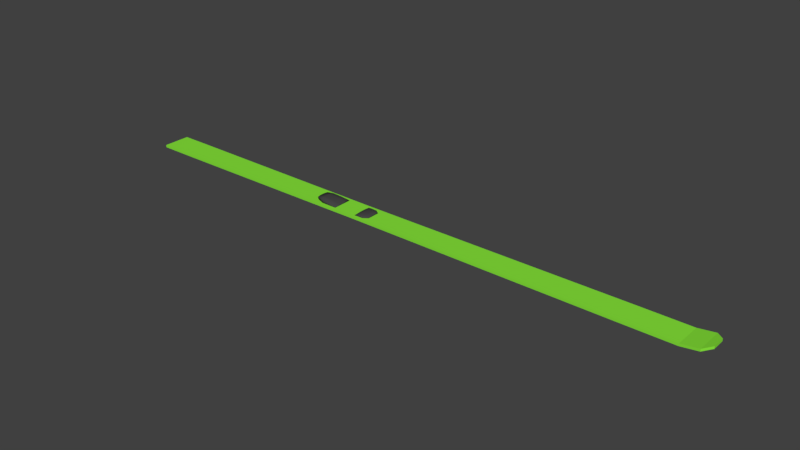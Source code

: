 # Source: ski.blend  (saved by Blender 2.79.0; exported with 4.5.12 LTS)
import bpy
from mathutils import Matrix  # noqa: F401  (used for matrix-valued properties, if any)

bpy.ops.wm.read_factory_settings(use_empty=True)
scene = bpy.context.scene
scene.name = 'Scene'

# ---- collections
col_collection_1 = bpy.data.collections.new('Collection 1'); scene.collection.children.link(col_collection_1)

# ---- materials (node trees are filled in below, after node groups)
mat_binding = bpy.data.materials.new('Binding')
mat_binding.alpha_threshold = 0.0
mat_binding.use_transparent_shadow = False
mat_binding.diffuse_color = (0.06072, 0.06072, 0.06072, 1.0)
mat_binding.roughness = 0.5
mat_binding.line_color = (0.0, 0.0, 0.0, 1.0)
mat_ski = bpy.data.materials.new('Ski')
mat_ski.alpha_threshold = 0.0
mat_ski.use_transparent_shadow = False
mat_ski.diffuse_color = (0.2457, 0.8, 0.04274, 1.0)
mat_ski.roughness = 0.5

# ---- material node trees

# ---- world
world_world = bpy.data.worlds.new('World'); scene.world = world_world
world_world.color = (0.05088, 0.05088, 0.05088)
world_world.use_sun_shadow = False
world_world.sun_shadow_jitter_overblur = 0.0
world_world.cycles.sampling_method = 'MANUAL'

# ---- meshes
me_cube_002 = bpy.data.meshes.new('Cube.002')
me_cube_002.from_pydata([(0.03982, 0.02673, 0.005), (0.03982, -0.02673, 0.005), (-0.05991, 0.04095, 0.005), (-0.05991, -0.04095, 0.005), (0.03549, 0.03388, 0.01911), (0.03549, -0.01963, 0.01911), (-0.05213, 0.03449, 0.008329), (-0.05213, -0.03449, 0.008329), (0.0068, 0.04025, 0.005), (-0.02689, 0.04077, 0.005), (0.006799, -0.04025, 0.005), (-0.02689, -0.04077, 0.005), (0.01013, 0.04034, 0.02008), (-0.02633, 0.03915, 0.01437), (0.01013, -0.02609, 0.02008), (-0.02633, -0.03267, 0.01437), (0.03999, 0.01331, 0.005), (0.03999, -0.01331, 0.005), (-0.06008, 0.01383, 0.005), (-0.06008, -0.01383, 0.005), (0.03751, 0.01815, 0.02008), (0.03751, -0.003894, 0.02008), (-0.05416, 0.01372, 0.009293), (-0.05416, -0.01372, 0.009293), (0.01016, 0.0206, 0.02297), (0.01016, -0.006347, 0.02297), (-0.02636, 0.01689, 0.01726), (-0.02636, -0.01041, 0.01726), (0.0068, -0.01362, 0.005), (0.0068, 0.01362, 0.005), (-0.02689, -0.01373, 0.005), (-0.02689, 0.01373, 0.005)], [], [(30, 11, 3, 19), (27, 23, 7, 15), (10, 1, 5, 14), (16, 0, 4, 20), (19, 3, 7, 23), (9, 2, 6, 13), (0, 8, 12, 4), (8, 9, 13, 12), (3, 11, 15, 7), (11, 10, 14, 15), (21, 25, 14, 5), (25, 27, 15, 14), (17, 1, 10, 28), (28, 10, 11, 30), (8, 29, 31, 9), (29, 28, 30, 31), (0, 16, 29, 8), (16, 17, 28, 29), (12, 13, 26, 24), (24, 26, 27, 25), (4, 12, 24, 20), (20, 24, 25, 21), (2, 18, 22, 6), (18, 19, 23, 22), (1, 17, 21, 5), (17, 16, 20, 21), (13, 6, 22, 26), (26, 22, 23, 27), (9, 31, 18, 2), (31, 30, 19, 18)])
me_cube_002.polygons.foreach_set('use_smooth', [True] * 30)
_ca = me_cube_002.color_attributes.new('Col', 'BYTE_COLOR', 'CORNER')
_ca.data.foreach_set('color', [1.0, 1.0, 1.0, 1.0, 1.0, 1.0, 1.0, 1.0, 1.0, 1.0, 1.0, 1.0, 1.0, 1.0, 1.0, 1.0, 1.0, 1.0, 1.0, 1.0, 1.0, 1.0, 1.0, 1.0, 1.0, 1.0, 1.0, 1.0, 1.0, 1.0, 1.0, 1.0, 1.0, 1.0, 1.0, 1.0, 1.0, 1.0, 1.0, 1.0, 1.0, 1.0, 1.0, 1.0, 1.0, 1.0, 1.0, 1.0, 1.0, 1.0, 1.0, 1.0, 1.0, 1.0, 1.0, 1.0, 1.0, 1.0, 1.0, 1.0, 1.0, 1.0, 1.0, 1.0, 1.0, 1.0, 1.0, 1.0, 1.0, 1.0, 1.0, 1.0, 1.0, 1.0, 1.0, 1.0, 1.0, 1.0, 1.0, 1.0, 1.0, 1.0, 1.0, 1.0, 1.0, 1.0, 1.0, 1.0, 1.0, 1.0, 1.0, 1.0, 1.0, 1.0, 1.0, 1.0, 1.0, 1.0, 1.0, 1.0, 1.0, 1.0, 1.0, 1.0, 1.0, 1.0, 1.0, 1.0, 1.0, 1.0, 1.0, 1.0, 1.0, 1.0, 1.0, 1.0, 1.0, 1.0, 1.0, 1.0, 1.0, 1.0, 1.0, 1.0, 1.0, 1.0, 1.0, 1.0, 1.0, 1.0, 1.0, 1.0, 1.0, 1.0, 1.0, 1.0, 1.0, 1.0, 1.0, 1.0, 1.0, 1.0, 1.0, 1.0, 1.0, 1.0, 1.0, 1.0, 1.0, 1.0, 1.0, 1.0, 1.0, 1.0, 1.0, 1.0, 1.0, 1.0, 1.0, 1.0, 1.0, 1.0, 1.0, 1.0, 1.0, 1.0, 1.0, 1.0, 1.0, 1.0, 1.0, 1.0, 1.0, 1.0, 1.0, 1.0, 1.0, 1.0, 1.0, 1.0, 1.0, 1.0, 1.0, 1.0, 1.0, 1.0, 1.0, 1.0, 1.0, 1.0, 1.0, 1.0, 1.0, 1.0, 1.0, 1.0, 1.0, 1.0, 1.0, 1.0, 1.0, 1.0, 1.0, 1.0, 1.0, 1.0, 1.0, 1.0, 1.0, 1.0, 1.0, 1.0, 1.0, 1.0, 1.0, 1.0, 1.0, 1.0, 1.0, 1.0, 1.0, 1.0, 1.0, 1.0, 1.0, 1.0, 1.0, 1.0, 1.0, 1.0, 1.0, 1.0, 1.0, 1.0, 1.0, 1.0, 1.0, 1.0, 1.0, 1.0, 1.0, 1.0, 1.0, 1.0, 1.0, 1.0, 1.0, 1.0, 1.0, 1.0, 1.0, 1.0, 1.0, 1.0, 1.0, 1.0, 1.0, 1.0, 1.0, 1.0, 1.0, 1.0, 1.0, 1.0, 1.0, 1.0, 1.0, 1.0, 1.0, 1.0, 1.0, 1.0, 1.0, 1.0, 1.0, 1.0, 1.0, 1.0, 1.0, 1.0, 1.0, 1.0, 1.0, 1.0, 1.0, 1.0, 1.0, 1.0, 1.0, 1.0, 1.0, 1.0, 1.0, 1.0, 1.0, 1.0, 1.0, 1.0, 1.0, 1.0, 1.0, 1.0, 1.0, 1.0, 1.0, 1.0, 1.0, 1.0, 1.0, 1.0, 1.0, 1.0, 1.0, 1.0, 1.0, 1.0, 1.0, 1.0, 1.0, 1.0, 1.0, 1.0, 1.0, 1.0, 1.0, 1.0, 1.0, 1.0, 1.0, 1.0, 1.0, 1.0, 1.0, 1.0, 1.0, 1.0, 1.0, 1.0, 1.0, 1.0, 1.0, 1.0, 1.0, 1.0, 1.0, 1.0, 1.0, 1.0, 1.0, 1.0, 1.0, 1.0, 1.0, 1.0, 1.0, 1.0, 1.0, 1.0, 1.0, 1.0, 1.0, 1.0, 1.0, 1.0, 1.0, 1.0, 1.0, 1.0, 1.0, 1.0, 1.0, 1.0, 1.0, 1.0, 1.0, 1.0, 1.0, 1.0, 1.0, 1.0, 1.0, 1.0, 1.0, 1.0, 1.0, 1.0, 1.0, 1.0, 1.0, 1.0, 1.0, 1.0, 1.0, 1.0, 1.0, 1.0, 1.0, 1.0, 1.0, 1.0, 1.0, 1.0, 1.0, 1.0, 1.0, 1.0, 1.0, 1.0, 1.0, 1.0, 1.0, 1.0, 1.0, 1.0, 1.0, 1.0, 1.0, 1.0, 1.0, 1.0, 1.0, 1.0, 1.0, 1.0, 1.0, 1.0, 1.0, 1.0, 1.0, 1.0, 1.0, 1.0, 1.0, 1.0, 1.0, 1.0, 1.0, 1.0, 1.0, 1.0, 1.0, 1.0, 1.0, 1.0, 1.0, 1.0, 1.0, 1.0, 1.0, 1.0, 1.0, 1.0, 1.0, 1.0, 1.0, 1.0, 1.0, 1.0, 1.0, 1.0, 1.0, 1.0, 1.0, 1.0, 1.0, 1.0, 1.0, 1.0, 1.0, 1.0, 1.0, 1.0, 1.0, 1.0, 1.0, 1.0, 1.0, 1.0, 1.0, 1.0])
me_cube_002.materials.append(mat_binding)
me_cube_002.use_remesh_preserve_volume = False
me_cube_002.use_remesh_preserve_attributes = False
me_cube_002.use_mirror_vertex_groups = False
me_cube_002.update()
me_cube_001 = bpy.data.meshes.new('Cube.001')
me_cube_001.from_pydata([(0.01893, 0.02673, 0.005), (0.01893, -0.02673, 0.005), (-0.03902, 0.04095, 0.005), (-0.03902, -0.04095, 0.005), (0.01441, 0.02675, 0.008329), (0.01441, -0.02675, 0.008329), (-0.0345, 0.03449, 0.008329), (-0.0345, -0.03449, 0.008329), (-0.0002575, 0.04025, 0.005), (-0.01983, 0.04077, 0.005), (-0.000258, -0.04025, 0.005), (-0.01983, -0.04077, 0.005), (-0.0003271, 0.03321, 0.009293), (-0.01976, 0.03591, 0.009293), (-0.0003275, -0.03321, 0.009293), (-0.01976, -0.03591, 0.009293), (0.01902, 0.01331, 0.005), (0.01902, -0.01331, 0.005), (-0.03911, 0.01383, 0.005), (-0.03911, -0.01383, 0.005), (0.01558, 0.01102, 0.009293), (0.01558, -0.01102, 0.009293), (-0.03567, 0.01372, 0.009293), (-0.03567, -0.01372, 0.009293), (-0.0003098, 0.01347, 0.01218), (-0.00031, -0.01347, 0.01218), (-0.01978, 0.01365, 0.01218), (-0.01978, -0.01365, 0.01218), (-0.0002579, -0.01362, 0.005), (-0.0002577, 0.01362, 0.005), (-0.01983, -0.01373, 0.005), (-0.01983, 0.01373, 0.005)], [], [(30, 11, 3, 19), (27, 23, 7, 15), (10, 1, 5, 14), (16, 0, 4, 20), (19, 3, 7, 23), (9, 2, 6, 13), (0, 8, 12, 4), (8, 9, 13, 12), (3, 11, 15, 7), (11, 10, 14, 15), (21, 25, 14, 5), (25, 27, 15, 14), (17, 1, 10, 28), (28, 10, 11, 30), (8, 29, 31, 9), (29, 28, 30, 31), (0, 16, 29, 8), (16, 17, 28, 29), (12, 13, 26, 24), (24, 26, 27, 25), (4, 12, 24, 20), (20, 24, 25, 21), (2, 18, 22, 6), (18, 19, 23, 22), (1, 17, 21, 5), (17, 16, 20, 21), (13, 6, 22, 26), (26, 22, 23, 27), (9, 31, 18, 2), (31, 30, 19, 18)])
me_cube_001.polygons.foreach_set('use_smooth', [True] * 30)
_ca = me_cube_001.color_attributes.new('Col', 'BYTE_COLOR', 'CORNER')
_ca.data.foreach_set('color', [1.0, 1.0, 1.0, 1.0, 1.0, 1.0, 1.0, 1.0, 1.0, 1.0, 1.0, 1.0, 1.0, 1.0, 1.0, 1.0, 1.0, 1.0, 1.0, 1.0, 1.0, 1.0, 1.0, 1.0, 1.0, 1.0, 1.0, 1.0, 1.0, 1.0, 1.0, 1.0, 1.0, 1.0, 1.0, 1.0, 1.0, 1.0, 1.0, 1.0, 1.0, 1.0, 1.0, 1.0, 1.0, 1.0, 1.0, 1.0, 1.0, 1.0, 1.0, 1.0, 1.0, 1.0, 1.0, 1.0, 1.0, 1.0, 1.0, 1.0, 1.0, 1.0, 1.0, 1.0, 1.0, 1.0, 1.0, 1.0, 1.0, 1.0, 1.0, 1.0, 1.0, 1.0, 1.0, 1.0, 1.0, 1.0, 1.0, 1.0, 1.0, 1.0, 1.0, 1.0, 1.0, 1.0, 1.0, 1.0, 1.0, 1.0, 1.0, 1.0, 1.0, 1.0, 1.0, 1.0, 1.0, 1.0, 1.0, 1.0, 1.0, 1.0, 1.0, 1.0, 1.0, 1.0, 1.0, 1.0, 1.0, 1.0, 1.0, 1.0, 1.0, 1.0, 1.0, 1.0, 1.0, 1.0, 1.0, 1.0, 1.0, 1.0, 1.0, 1.0, 1.0, 1.0, 1.0, 1.0, 1.0, 1.0, 1.0, 1.0, 1.0, 1.0, 1.0, 1.0, 1.0, 1.0, 1.0, 1.0, 1.0, 1.0, 1.0, 1.0, 1.0, 1.0, 1.0, 1.0, 1.0, 1.0, 1.0, 1.0, 1.0, 1.0, 1.0, 1.0, 1.0, 1.0, 1.0, 1.0, 1.0, 1.0, 1.0, 1.0, 1.0, 1.0, 1.0, 1.0, 1.0, 1.0, 1.0, 1.0, 1.0, 1.0, 1.0, 1.0, 1.0, 1.0, 1.0, 1.0, 1.0, 1.0, 1.0, 1.0, 1.0, 1.0, 1.0, 1.0, 1.0, 1.0, 1.0, 1.0, 1.0, 1.0, 1.0, 1.0, 1.0, 1.0, 1.0, 1.0, 1.0, 1.0, 1.0, 1.0, 1.0, 1.0, 1.0, 1.0, 1.0, 1.0, 1.0, 1.0, 1.0, 1.0, 1.0, 1.0, 1.0, 1.0, 1.0, 1.0, 1.0, 1.0, 1.0, 1.0, 1.0, 1.0, 1.0, 1.0, 1.0, 1.0, 1.0, 1.0, 1.0, 1.0, 1.0, 1.0, 1.0, 1.0, 1.0, 1.0, 1.0, 1.0, 1.0, 1.0, 1.0, 1.0, 1.0, 1.0, 1.0, 1.0, 1.0, 1.0, 1.0, 1.0, 1.0, 1.0, 1.0, 1.0, 1.0, 1.0, 1.0, 1.0, 1.0, 1.0, 1.0, 1.0, 1.0, 1.0, 1.0, 1.0, 1.0, 1.0, 1.0, 1.0, 1.0, 1.0, 1.0, 1.0, 1.0, 1.0, 1.0, 1.0, 1.0, 1.0, 1.0, 1.0, 1.0, 1.0, 1.0, 1.0, 1.0, 1.0, 1.0, 1.0, 1.0, 1.0, 1.0, 1.0, 1.0, 1.0, 1.0, 1.0, 1.0, 1.0, 1.0, 1.0, 1.0, 1.0, 1.0, 1.0, 1.0, 1.0, 1.0, 1.0, 1.0, 1.0, 1.0, 1.0, 1.0, 1.0, 1.0, 1.0, 1.0, 1.0, 1.0, 1.0, 1.0, 1.0, 1.0, 1.0, 1.0, 1.0, 1.0, 1.0, 1.0, 1.0, 1.0, 1.0, 1.0, 1.0, 1.0, 1.0, 1.0, 1.0, 1.0, 1.0, 1.0, 1.0, 1.0, 1.0, 1.0, 1.0, 1.0, 1.0, 1.0, 1.0, 1.0, 1.0, 1.0, 1.0, 1.0, 1.0, 1.0, 1.0, 1.0, 1.0, 1.0, 1.0, 1.0, 1.0, 1.0, 1.0, 1.0, 1.0, 1.0, 1.0, 1.0, 1.0, 1.0, 1.0, 1.0, 1.0, 1.0, 1.0, 1.0, 1.0, 1.0, 1.0, 1.0, 1.0, 1.0, 1.0, 1.0, 1.0, 1.0, 1.0, 1.0, 1.0, 1.0, 1.0, 1.0, 1.0, 1.0, 1.0, 1.0, 1.0, 1.0, 1.0, 1.0, 1.0, 1.0, 1.0, 1.0, 1.0, 1.0, 1.0, 1.0, 1.0, 1.0, 1.0, 1.0, 1.0, 1.0, 1.0, 1.0, 1.0, 1.0, 1.0, 1.0, 1.0, 1.0, 1.0, 1.0, 1.0, 1.0, 1.0, 1.0, 1.0, 1.0, 1.0, 1.0, 1.0, 1.0, 1.0, 1.0, 1.0, 1.0, 1.0, 1.0, 1.0, 1.0, 1.0, 1.0, 1.0, 1.0, 1.0, 1.0, 1.0, 1.0, 1.0, 1.0, 1.0, 1.0, 1.0, 1.0, 1.0, 1.0, 1.0, 1.0, 1.0, 1.0, 1.0, 1.0, 1.0, 1.0, 1.0, 1.0, 1.0, 1.0, 1.0])
me_cube_001.materials.append(mat_binding)
me_cube_001.use_remesh_preserve_volume = False
me_cube_001.use_remesh_preserve_attributes = False
me_cube_001.use_mirror_vertex_groups = False
me_cube_001.update()
me_cube = bpy.data.meshes.new('Cube')
me_cube.from_pydata([(1.425, 0.0275, 0.012), (1.425, -0.0275, 0.012), (-1.075, -0.0575, -0.005), (-1.075, 0.0575, -0.005), (1.425, 0.0275, 0.022), (1.425, -0.0275, 0.022), (-1.075, -0.0575, 0.005), (-1.075, 0.0575, 0.005), (1.395, 0.0575, 0.005), (1.395, -0.0575, 0.005), (1.395, 0.0575, 0.015), (1.395, -0.0575, 0.015), (1.125, 0.0575, -0.005), (1.125, -0.0575, -0.005), (1.125, 0.0575, 0.005), (1.125, -0.0575, 0.005), (-0.925, 0.0575, -0.005), (-0.925, -0.0575, -0.005), (-0.925, 0.0575, 0.005), (-0.925, -0.0575, 0.005), (2.98e-07, 0.0525, -0.005), (-1.788e-07, -0.0525, -0.005), (2.98e-07, 0.0525, 0.005), (-4.172e-07, -0.0525, 0.005), (1.325, 0.0575, -0.005), (1.325, -0.0575, -0.005), (1.325, 0.0575, 0.005), (1.325, -0.0575, 0.005), (-0.4625, 0.055, -0.005), (-0.4625, -0.055, -0.005), (-0.4625, 0.055, 0.005), (-0.4625, -0.055, 0.005), (-0.2312, 0.05375, -0.005), (-0.2313, -0.05375, -0.005), (-0.2312, 0.05375, 0.005), (-0.2313, -0.05375, 0.005), (-0.6937, 0.05625, -0.005), (-0.6938, -0.05625, -0.005), (-0.6937, 0.05625, 0.005), (-0.6938, -0.05625, 0.005), (0.5625, 0.055, -0.005), (0.5625, -0.055, -0.005), (0.5625, 0.055, 0.005), (0.5625, -0.055, 0.005), (0.8438, 0.05625, -0.005), (0.8437, -0.05625, -0.005), (0.8438, 0.05625, 0.005), (0.8437, -0.05625, 0.005), (0.2813, 0.05375, -0.005), (0.2812, -0.05375, -0.005), (0.2813, 0.05375, 0.005), (0.2812, -0.05375, 0.005), (1.425, 0.0275, 0.022), (1.425, -0.0275, 0.022), (1.395, 0.0575, 0.015), (1.395, -0.0575, 0.015)], [], [(16, 17, 2, 3), (18, 7, 6, 19), (17, 19, 6, 2), (2, 6, 7, 3), (18, 16, 3, 7), (4, 0, 8, 10), (10, 11, 55, 54), (0, 1, 9, 8), (26, 24, 12, 14), (25, 27, 15, 13), (26, 14, 15, 27), (24, 25, 13, 12), (38, 36, 16, 18), (37, 39, 19, 17), (38, 18, 19, 39), (36, 37, 17, 16), (48, 49, 21, 20), (50, 22, 23, 51), (49, 51, 23, 21), (50, 48, 20, 22), (8, 9, 25, 24), (9, 11, 27, 25), (10, 8, 24, 26), (32, 33, 29, 28), (34, 30, 31, 35), (33, 35, 31, 29), (34, 32, 28, 30), (22, 20, 32, 34), (21, 23, 35, 33), (22, 34, 35, 23), (20, 21, 33, 32), (28, 29, 37, 36), (30, 38, 39, 31), (29, 31, 39, 37), (30, 28, 36, 38), (46, 44, 40, 42), (45, 47, 43, 41), (46, 42, 43, 47), (44, 45, 41, 40), (12, 13, 45, 44), (14, 46, 47, 15), (13, 15, 47, 45), (14, 12, 44, 46), (42, 40, 48, 50), (41, 43, 51, 49), (42, 50, 51, 43), (40, 41, 49, 48), (4, 10, 54, 52), (5, 4, 52, 53), (11, 5, 53, 55), (1, 0, 52, 53), (9, 1, 53, 55), (52, 54, 55, 53), (54, 26, 27, 55)])
_ca = me_cube.color_attributes.new('Col', 'BYTE_COLOR', 'CORNER')
_ca.data.foreach_set('color', [1.0, 1.0, 1.0, 1.0, 1.0, 1.0, 1.0, 1.0, 1.0, 1.0, 1.0, 1.0, 1.0, 1.0, 1.0, 1.0, 1.0, 1.0, 1.0, 1.0, 1.0, 1.0, 1.0, 1.0, 1.0, 1.0, 1.0, 1.0, 1.0, 1.0, 1.0, 1.0, 1.0, 1.0, 1.0, 1.0, 1.0, 1.0, 1.0, 1.0, 1.0, 1.0, 1.0, 1.0, 1.0, 1.0, 1.0, 1.0, 1.0, 1.0, 1.0, 1.0, 1.0, 1.0, 1.0, 1.0, 1.0, 1.0, 1.0, 1.0, 1.0, 1.0, 1.0, 1.0, 1.0, 1.0, 1.0, 1.0, 1.0, 1.0, 1.0, 1.0, 1.0, 1.0, 1.0, 1.0, 1.0, 1.0, 1.0, 1.0, 1.0, 1.0, 1.0, 1.0, 1.0, 1.0, 1.0, 1.0, 1.0, 1.0, 1.0, 1.0, 1.0, 1.0, 1.0, 1.0, 1.0, 1.0, 1.0, 1.0, 1.0, 1.0, 1.0, 1.0, 1.0, 1.0, 1.0, 1.0, 1.0, 1.0, 1.0, 1.0, 1.0, 1.0, 1.0, 1.0, 1.0, 1.0, 1.0, 1.0, 1.0, 1.0, 1.0, 1.0, 1.0, 1.0, 1.0, 1.0, 1.0, 1.0, 1.0, 1.0, 1.0, 1.0, 1.0, 1.0, 1.0, 1.0, 1.0, 1.0, 1.0, 1.0, 1.0, 1.0, 1.0, 1.0, 1.0, 1.0, 1.0, 1.0, 1.0, 1.0, 1.0, 1.0, 1.0, 1.0, 1.0, 1.0, 1.0, 1.0, 1.0, 1.0, 1.0, 1.0, 1.0, 1.0, 1.0, 1.0, 1.0, 1.0, 1.0, 1.0, 1.0, 1.0, 1.0, 1.0, 1.0, 1.0, 1.0, 1.0, 1.0, 1.0, 1.0, 1.0, 1.0, 1.0, 1.0, 1.0, 1.0, 1.0, 1.0, 1.0, 1.0, 1.0, 1.0, 1.0, 1.0, 1.0, 1.0, 1.0, 1.0, 1.0, 1.0, 1.0, 1.0, 1.0, 1.0, 1.0, 1.0, 1.0, 1.0, 1.0, 1.0, 1.0, 1.0, 1.0, 1.0, 1.0, 1.0, 1.0, 1.0, 1.0, 1.0, 1.0, 1.0, 1.0, 1.0, 1.0, 1.0, 1.0, 1.0, 1.0, 1.0, 1.0, 1.0, 1.0, 1.0, 1.0, 1.0, 1.0, 1.0, 1.0, 1.0, 1.0, 1.0, 1.0, 1.0, 1.0, 1.0, 1.0, 1.0, 1.0, 1.0, 1.0, 1.0, 1.0, 1.0, 1.0, 1.0, 1.0, 1.0, 1.0, 1.0, 1.0, 1.0, 1.0, 1.0, 1.0, 1.0, 1.0, 1.0, 1.0, 1.0, 1.0, 1.0, 1.0, 1.0, 1.0, 1.0, 1.0, 1.0, 1.0, 1.0, 1.0, 1.0, 1.0, 1.0, 1.0, 1.0, 1.0, 1.0, 1.0, 1.0, 1.0, 1.0, 1.0, 1.0, 1.0, 1.0, 1.0, 1.0, 1.0, 1.0, 1.0, 1.0, 1.0, 1.0, 1.0, 1.0, 1.0, 1.0, 1.0, 1.0, 1.0, 1.0, 1.0, 1.0, 1.0, 1.0, 1.0, 1.0, 1.0, 1.0, 1.0, 1.0, 1.0, 1.0, 1.0, 1.0, 1.0, 1.0, 1.0, 1.0, 1.0, 1.0, 1.0, 1.0, 1.0, 1.0, 1.0, 1.0, 1.0, 1.0, 1.0, 1.0, 1.0, 1.0, 1.0, 1.0, 1.0, 1.0, 1.0, 1.0, 1.0, 1.0, 1.0, 1.0, 1.0, 1.0, 1.0, 1.0, 1.0, 1.0, 1.0, 1.0, 1.0, 1.0, 1.0, 1.0, 1.0, 1.0, 1.0, 1.0, 1.0, 1.0, 1.0, 1.0, 1.0, 1.0, 1.0, 1.0, 1.0, 1.0, 1.0, 1.0, 1.0, 1.0, 1.0, 1.0, 1.0, 1.0, 1.0, 1.0, 1.0, 1.0, 1.0, 1.0, 1.0, 1.0, 1.0, 1.0, 1.0, 1.0, 1.0, 1.0, 1.0, 1.0, 1.0, 1.0, 1.0, 1.0, 1.0, 1.0, 1.0, 1.0, 1.0, 1.0, 1.0, 1.0, 1.0, 1.0, 1.0, 1.0, 1.0, 1.0, 1.0, 1.0, 1.0, 1.0, 1.0, 1.0, 1.0, 1.0, 1.0, 1.0, 1.0, 1.0, 1.0, 1.0, 1.0, 1.0, 1.0, 1.0, 1.0, 1.0, 1.0, 1.0, 1.0, 1.0, 1.0, 1.0, 1.0, 1.0, 1.0, 1.0, 1.0, 1.0, 1.0, 1.0, 1.0, 1.0, 1.0, 1.0, 1.0, 1.0, 1.0, 1.0, 1.0, 1.0, 1.0, 1.0, 1.0, 1.0, 1.0, 1.0, 1.0, 1.0, 1.0, 1.0, 1.0, 1.0, 1.0, 1.0, 1.0, 1.0, 1.0, 1.0, 1.0, 1.0, 1.0, 1.0, 1.0, 1.0, 1.0, 1.0, 1.0, 1.0, 1.0, 1.0, 1.0, 1.0, 1.0, 1.0, 1.0, 1.0, 1.0, 1.0, 1.0, 1.0, 1.0, 1.0, 1.0, 1.0, 1.0, 1.0, 1.0, 1.0, 1.0, 1.0, 1.0, 1.0, 1.0, 1.0, 1.0, 1.0, 1.0, 1.0, 1.0, 1.0, 1.0, 1.0, 1.0, 1.0, 1.0, 1.0, 1.0, 1.0, 1.0, 1.0, 1.0, 1.0, 1.0, 1.0, 1.0, 1.0, 1.0, 1.0, 1.0, 1.0, 1.0, 1.0, 1.0, 1.0, 1.0, 1.0, 1.0, 1.0, 1.0, 1.0, 1.0, 1.0, 1.0, 1.0, 1.0, 1.0, 1.0, 1.0, 1.0, 1.0, 1.0, 1.0, 1.0, 1.0, 1.0, 1.0, 1.0, 1.0, 1.0, 1.0, 1.0, 1.0, 1.0, 1.0, 1.0, 1.0, 1.0, 1.0, 1.0, 1.0, 1.0, 1.0, 1.0, 1.0, 1.0, 1.0, 1.0, 1.0, 1.0, 1.0, 1.0, 1.0, 1.0, 1.0, 1.0, 1.0, 1.0, 1.0, 1.0, 1.0, 1.0, 1.0, 1.0, 1.0, 1.0, 1.0, 1.0, 1.0, 1.0, 1.0, 1.0, 1.0, 1.0, 1.0, 1.0, 1.0, 1.0, 1.0, 1.0, 1.0, 1.0, 1.0, 1.0, 1.0, 1.0, 1.0, 1.0, 1.0, 1.0, 1.0, 1.0, 1.0, 1.0, 1.0, 1.0, 1.0, 1.0, 1.0, 1.0, 1.0, 1.0, 1.0, 1.0, 1.0, 1.0, 1.0, 1.0, 1.0, 1.0, 1.0, 1.0, 1.0, 1.0, 1.0, 1.0, 1.0, 1.0, 1.0, 1.0, 1.0, 1.0, 1.0, 1.0, 1.0, 1.0, 1.0, 1.0, 1.0, 1.0, 1.0, 1.0, 1.0, 1.0, 1.0, 1.0, 1.0, 1.0, 1.0, 1.0, 1.0, 1.0, 1.0, 1.0, 1.0, 1.0, 1.0, 1.0, 1.0, 1.0, 1.0, 1.0, 1.0, 1.0, 1.0, 1.0, 1.0, 1.0, 1.0, 1.0, 1.0, 1.0, 1.0, 1.0, 1.0, 1.0, 1.0, 1.0, 1.0, 1.0, 1.0, 1.0, 1.0, 1.0, 1.0, 1.0, 1.0, 1.0, 1.0, 1.0, 1.0, 1.0, 1.0, 1.0, 1.0, 1.0, 1.0, 1.0, 1.0, 1.0, 1.0, 1.0, 1.0, 1.0, 1.0, 1.0, 1.0, 1.0, 1.0, 1.0, 1.0, 1.0, 1.0, 1.0, 1.0, 1.0, 1.0, 1.0, 1.0, 1.0, 1.0, 1.0, 1.0, 1.0, 1.0, 1.0, 1.0, 1.0, 1.0, 1.0, 1.0, 1.0, 1.0, 1.0, 1.0, 1.0, 1.0, 1.0, 1.0, 1.0, 1.0, 1.0, 1.0, 1.0, 1.0, 1.0, 1.0, 1.0, 1.0, 1.0, 1.0, 1.0, 1.0, 1.0, 1.0, 1.0, 1.0, 1.0, 1.0, 1.0, 1.0, 1.0, 1.0, 1.0, 1.0, 1.0, 1.0, 1.0, 1.0, 1.0, 1.0, 1.0, 1.0, 1.0, 1.0, 1.0, 1.0, 1.0, 1.0, 1.0, 1.0, 1.0, 1.0, 1.0, 1.0, 1.0, 1.0, 1.0, 1.0, 1.0, 1.0, 1.0, 1.0, 1.0, 1.0, 1.0, 1.0, 1.0, 1.0, 1.0, 1.0, 1.0, 1.0, 1.0, 1.0, 1.0, 1.0, 1.0, 1.0, 1.0, 1.0, 1.0, 1.0, 1.0, 1.0, 1.0, 1.0, 1.0, 1.0, 1.0, 1.0, 1.0, 1.0, 1.0, 1.0, 1.0])
me_cube.materials.append(mat_ski)
me_cube.use_remesh_preserve_volume = False
me_cube.use_remesh_preserve_attributes = False
me_cube.use_mirror_vertex_groups = False
me_cube.update()
arm_armature = bpy.data.armatures.new('Armature')  # bones are not reproduced

# ---- objects
ob_armature = bpy.data.objects.new('Armature', arm_armature)
ob_bindingfront_001 = bpy.data.objects.new('BindingFront.001', me_cube_002)
ob_bindingfront = bpy.data.objects.new('BindingFront', me_cube_001)
ob_ski = bpy.data.objects.new('Ski', me_cube)

# ---- transforms, parenting, visibility, modifiers, constraints
ob_armature.location = (-1.075, -2.347e-09, 0.0)
ob_armature.rotation_euler = (-1.344e-07, 1.571, 0.0)
ob_armature.scale = (0.2652, 0.2652, 0.2652)
ob_armature.hide_viewport = True
ob_armature.show_in_front = True
ob_armature.lineart.crease_threshold = 0.0
ob_bindingfront_001.location = (-0.17, 0.0, 0.0)
ob_bindingfront_001.rotation_euler = (0.0, -0.0, 9.425)
ob_bindingfront_001.lock_rotations_4d = False
ob_bindingfront_001.empty_display_type = 'ARROWS'
ob_bindingfront_001.lineart.crease_threshold = 0.0
_vg = ob_bindingfront_001.vertex_groups.new(name='Bone')
for _i, _w in zip([0, 1, 2, 3, 4, 5, 6, 7], [0.0, 0.0, 0.0, 0.0, 0.0, 0.0, 0.0, 0.0]): _vg.add([_i], _w, 'REPLACE')
_vg = ob_bindingfront_001.vertex_groups.new(name='Bone.006')
_vg = ob_bindingfront_001.vertex_groups.new(name='Bone.005')
for _i, _w in zip([0, 1, 4, 5, 8, 9, 10, 11, 12, 13, 14, 15, 16, 17, 20, 21, 24, 25, 26, 27, 28, 29, 30, 31], [0.9937, 1.0, 0.9937, 1.0, 0.6625, 0.3312, 0.6667, 0.3333, 0.6625, 0.3312, 0.6667, 0.3333, 0.9958, 0.9979, 0.9958, 0.9979, 0.6639, 0.6653, 0.3319, 0.3326, 0.6653, 0.6639, 0.3326, 0.3319]): _vg.add([_i], _w, 'REPLACE')
_vg = ob_bindingfront_001.vertex_groups.new(name='Bone.004')
for _i, _w in zip([0, 1, 2, 3, 4, 5, 6, 7, 8, 9, 10, 11, 12, 13, 14, 15, 16, 17, 18, 19, 20, 21, 22, 23, 24, 25, 26, 27, 28, 29, 30, 31], [0.9983, 0.9685, 0.9999, 1.0, 0.9983, 0.9685, 0.9999, 1.0, 0.9988, 0.9994, 0.979, 0.9895, 0.9988, 0.9994, 0.979, 0.9895, 0.9883, 0.9784, 1.0, 1.0, 0.9883, 0.9784, 1.0, 1.0, 0.9922, 0.9856, 0.9961, 0.9928, 0.9856, 0.9922, 0.9928, 0.9961]): _vg.add([_i], _w, 'REPLACE')
_vg = ob_bindingfront_001.vertex_groups.new(name='Bone.001')
_vg = ob_bindingfront_001.vertex_groups.new(name='Bone.010')
_vg = ob_bindingfront_001.vertex_groups.new(name='Bone.009')
_vg = ob_bindingfront_001.vertex_groups.new(name='Bone.008')
_vg = ob_bindingfront_001.vertex_groups.new(name='Bone.007')
_vg = ob_bindingfront_001.vertex_groups.new(name='Bone.003')
for _i, _w in zip([2, 3, 6, 7, 8, 9, 10, 11, 12, 13, 14, 15, 18, 19, 22, 23, 24, 25, 26, 27, 28, 29, 30, 31], [0.9996, 0.9907, 0.9996, 0.9907, 0.3332, 0.6664, 0.3302, 0.6605, 0.3332, 0.6664, 0.3302, 0.6605, 0.9966, 0.9937, 0.9966, 0.9937, 0.3322, 0.3312, 0.6644, 0.6624, 0.3312, 0.3322, 0.6624, 0.6644]): _vg.add([_i], _w, 'REPLACE')
_vg = ob_bindingfront_001.vertex_groups.new(name='Bone.002')
_m = ob_bindingfront_001.modifiers.new('Armature', 'ARMATURE')
_m.object = ob_armature
ob_bindingfront.location = (0.02692, 0.0, 0.0)
ob_bindingfront.lock_rotations_4d = False
ob_bindingfront.empty_display_type = 'ARROWS'
ob_bindingfront.lineart.crease_threshold = 0.0
_vg = ob_bindingfront.vertex_groups.new(name='Bone')
for _i, _w in zip([0, 1, 2, 3, 4, 5, 6, 7], [0.0, 0.0, 0.0, 0.0, 0.0, 0.0, 0.0, 0.0]): _vg.add([_i], _w, 'REPLACE')
_vg = ob_bindingfront.vertex_groups.new(name='Bone.006')
_vg = ob_bindingfront.vertex_groups.new(name='Bone.005')
for _i, _w in zip([0, 1, 4, 5, 8, 9, 10, 11, 12, 13, 14, 15, 16, 17, 20, 21, 24, 25, 26, 27, 28, 29, 30, 31], [0.9937, 1.0, 0.9937, 1.0, 0.6625, 0.3312, 0.6667, 0.3333, 0.6625, 0.3312, 0.6667, 0.3333, 0.9958, 0.9979, 0.9958, 0.9979, 0.6639, 0.6653, 0.3319, 0.3326, 0.6653, 0.6639, 0.3326, 0.3319]): _vg.add([_i], _w, 'REPLACE')
_vg = ob_bindingfront.vertex_groups.new(name='Bone.004')
for _i, _w in zip([0, 1, 2, 3, 4, 5, 6, 7, 8, 9, 10, 11, 12, 13, 14, 15, 16, 17, 18, 19, 20, 21, 22, 23, 24, 25, 26, 27, 28, 29, 30, 31], [0.9983, 0.9685, 0.9999, 1.0, 0.9983, 0.9685, 0.9999, 1.0, 0.9988, 0.9994, 0.979, 0.9895, 0.9988, 0.9994, 0.979, 0.9895, 0.9883, 0.9784, 1.0, 1.0, 0.9883, 0.9784, 1.0, 1.0, 0.9922, 0.9856, 0.9961, 0.9928, 0.9856, 0.9922, 0.9928, 0.9961]): _vg.add([_i], _w, 'REPLACE')
_vg = ob_bindingfront.vertex_groups.new(name='Bone.001')
_vg = ob_bindingfront.vertex_groups.new(name='Bone.010')
_vg = ob_bindingfront.vertex_groups.new(name='Bone.009')
_vg = ob_bindingfront.vertex_groups.new(name='Bone.008')
_vg = ob_bindingfront.vertex_groups.new(name='Bone.007')
_vg = ob_bindingfront.vertex_groups.new(name='Bone.003')
for _i, _w in zip([2, 3, 6, 7, 8, 9, 10, 11, 12, 13, 14, 15, 18, 19, 22, 23, 24, 25, 26, 27, 28, 29, 30, 31], [0.9996, 0.9907, 0.9996, 0.9907, 0.3332, 0.6664, 0.3302, 0.6605, 0.3332, 0.6664, 0.3302, 0.6605, 0.9966, 0.9937, 0.9966, 0.9937, 0.3322, 0.3312, 0.6644, 0.6624, 0.3312, 0.3322, 0.6624, 0.6644]): _vg.add([_i], _w, 'REPLACE')
_vg = ob_bindingfront.vertex_groups.new(name='Bone.002')
_m = ob_bindingfront.modifiers.new('Armature', 'ARMATURE')
_m.object = ob_armature
ob_ski.location = (0.0, 0.0, 0.0)
ob_ski.lock_rotations_4d = False
ob_ski.empty_display_type = 'ARROWS'
ob_ski.lineart.crease_threshold = 0.0
_vg = ob_ski.vertex_groups.new(name='Bone')
for _i, _w in zip([2, 3, 6, 7, 14, 15, 16, 17, 18, 19, 22, 23, 26, 27, 28, 29, 30, 31, 33, 34, 35, 37, 38, 39, 42, 43, 46, 47, 50, 51, 52, 53, 54, 55], [1.0, 1.0, 0.9995, 0.9872, 0.0, 0.0, 0.9823, 1.0, 0.9999, 1.0, 0.0, 0.0, 0.0, 0.0, 0.0, 0.0, 0.0, 0.0, 0.0, 0.0, 0.0, 0.0, 0.0, 0.0, 0.0, 0.0, 0.0, 0.0, 0.0, 0.0, 0.0, 0.0, 0.0, 0.0]): _vg.add([_i], _w, 'REPLACE')
_vg = ob_ski.vertex_groups.new(name='Bone.006')
for _i, _w in zip([39, 40, 41, 42, 43, 48, 49, 50, 51], [0.0, 0.9975, 1.0, 0.9935, 0.9998, 0.9913, 0.9993, 0.9972, 0.9998]): _vg.add([_i], _w, 'REPLACE')
_vg = ob_ski.vertex_groups.new(name='Bone.005')
for _i, _w in zip([20, 21, 22, 23, 48, 49, 50, 51], [1.0, 1.0, 0.9937, 1.0, 0.9994, 0.9999, 1.0, 1.0]): _vg.add([_i], _w, 'REPLACE')
_vg = ob_ski.vertex_groups.new(name='Bone.004')
for _i, _w in zip([20, 21, 22, 23, 32, 33, 34, 35, 38], [0.9926, 0.9414, 0.9983, 0.9685, 0.9974, 0.9999, 0.9999, 1.0, 0.0]): _vg.add([_i], _w, 'REPLACE')
_vg = ob_ski.vertex_groups.new(name='Bone.001')
for _i, _w in zip([16, 17, 18, 19, 36, 37, 38, 39], [0.9499, 1.0, 0.9943, 0.9998, 0.9976, 0.9999, 1.0, 1.0]): _vg.add([_i], _w, 'REPLACE')
_vg = ob_ski.vertex_groups.new(name='Bone.010')
for _i, _w in zip([0, 1, 4, 5, 8, 9, 10, 11, 24, 25, 26, 27, 52, 53, 54, 55], [1.0, 1.0, 0.9903, 0.1249, 1.0, 1.0, 0.9999, 1.0, 0.8989, 1.0, 0.9999, 0.9301, 1.0, 1.0, 1.0, 1.0]): _vg.add([_i], _w, 'REPLACE')
_vg = ob_ski.vertex_groups.new(name='Bone.009')
for _i, _w in zip([12, 13, 14, 15, 24, 25, 26, 27], [0.9994, 0.9969, 1.0, 0.9992, 0.9577, 0.9997, 0.982, 1.0]): _vg.add([_i], _w, 'REPLACE')
_vg = ob_ski.vertex_groups.new(name='Bone.008')
for _i, _w in zip([12, 13, 14, 15, 44, 45, 46, 47], [1.0, 1.0, 0.9959, 0.9989, 0.981, 0.9861, 0.9799, 0.997]): _vg.add([_i], _w, 'REPLACE')
_vg = ob_ski.vertex_groups.new(name='Bone.007')
for _i, _w in zip([40, 41, 42, 43, 44, 45, 46, 47], [0.9332, 0.9999, 0.9835, 0.96, 0.9906, 1.0, 0.9998, 1.0]): _vg.add([_i], _w, 'REPLACE')
_vg = ob_ski.vertex_groups.new(name='Bone.003')
for _i, _w in zip([28, 29, 30, 31, 32, 33, 34, 35], [1.0, 1.0, 0.9858, 1.0, 1.0, 0.9573, 0.9996, 0.9907]): _vg.add([_i], _w, 'REPLACE')
_vg = ob_ski.vertex_groups.new(name='Bone.002')
for _i, _w in zip([28, 29, 30, 31, 36, 37, 38, 39], [0.9997, 1.0, 1.0, 1.0, 1.0, 1.0, 1.0, 1.0]): _vg.add([_i], _w, 'REPLACE')
_m = ob_ski.modifiers.new('Armature', 'ARMATURE')
_m.object = ob_armature

# ---- collection membership
col_collection_1.objects.link(ob_armature)
col_collection_1.objects.link(ob_bindingfront_001)
col_collection_1.objects.link(ob_bindingfront)
col_collection_1.objects.link(ob_ski)

# ---- scene / render settings (as saved in the file)
scene.frame_start = 1; scene.frame_end = 250; scene.frame_set(0)
scene.render.engine = 'BLENDER_EEVEE_NEXT'
scene.render.resolution_percentage = 50
scene.render.dither_intensity = 0.0
scene.cycles.use_denoising = False
scene.cycles.samples = 128
scene.cycles.sampling_pattern = 'TABULATED_SOBOL'
scene.cycles.use_adaptive_sampling = False
scene.cycles.use_light_tree = False
scene.cycles.blur_glossy = 0.0
scene.cycles.sample_clamp_indirect = 0.0
scene.view_settings.view_transform = 'Standard'
bpy.context.view_layer.update()

# ---- added for rendering (the .blend has no active camera and no usable light): camera, sun
cam_auto = bpy.data.cameras.new('AutoCamera')
cam_auto.lens = 50.0
cam_auto.sensor_width = 36.0
cam_auto.clip_end = 1000.0
ob_auto_camera = bpy.data.objects.new('AutoCamera', cam_auto)
scene.collection.objects.link(ob_auto_camera)
ob_auto_camera.location = (2.49065, -2.77878, 1.86151)
ob_auto_camera.rotation_euler = (1.09748, -7.21219e-08, 0.694738)
scene.camera = ob_auto_camera
light_auto_sun = bpy.data.lights.new('AutoSun', 'SUN')
light_auto_sun.energy = 3.0
light_auto_sun.angle = 0.0523599
ob_auto_sun = bpy.data.objects.new('AutoSun', light_auto_sun)
scene.collection.objects.link(ob_auto_sun)
ob_auto_sun.rotation_euler = (0.872665, 0.174533, 0.523599)
bpy.context.view_layer.update()
